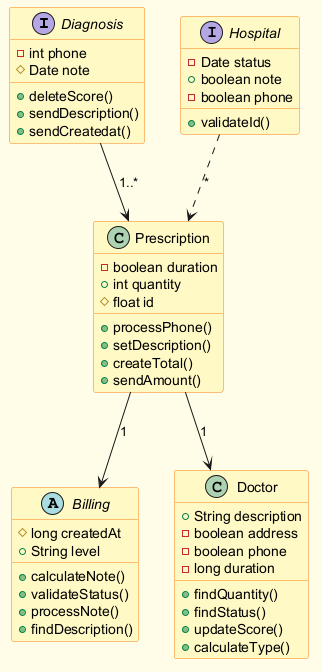

The diagram above was rendered by PlantUML. Its source (embedded in the PNG):
@startuml
skinparam backgroundColor #FFFDE7
skinparam classBackgroundColor #FFF9C4
skinparam classBorderColor #F57F17
interface Diagnosis {
  -int phone
  #Date note
  +deleteScore()
  +sendDescription()
  +sendCreatedat()
}
class Prescription {
  -boolean duration
  +int quantity
  #float id
  +processPhone()
  +setDescription()
  +createTotal()
  +sendAmount()
}
abstract class Billing {
  #long createdAt
  +String level
  +calculateNote()
  +validateStatus()
  +processNote()
  +findDescription()
}
class Doctor {
  +String description
  -boolean address
  -boolean phone
  -long duration
  +findQuantity()
  +findStatus()
  +updateScore()
  +calculateType()
}
interface Hospital {
  -Date status
  +boolean note
  -boolean phone
  +validateId()
}
Prescription --> Billing : "1"
Hospital ..> Prescription : "*"
Prescription --> Doctor : "1"
Diagnosis --> Prescription : "1..*"
@enduml